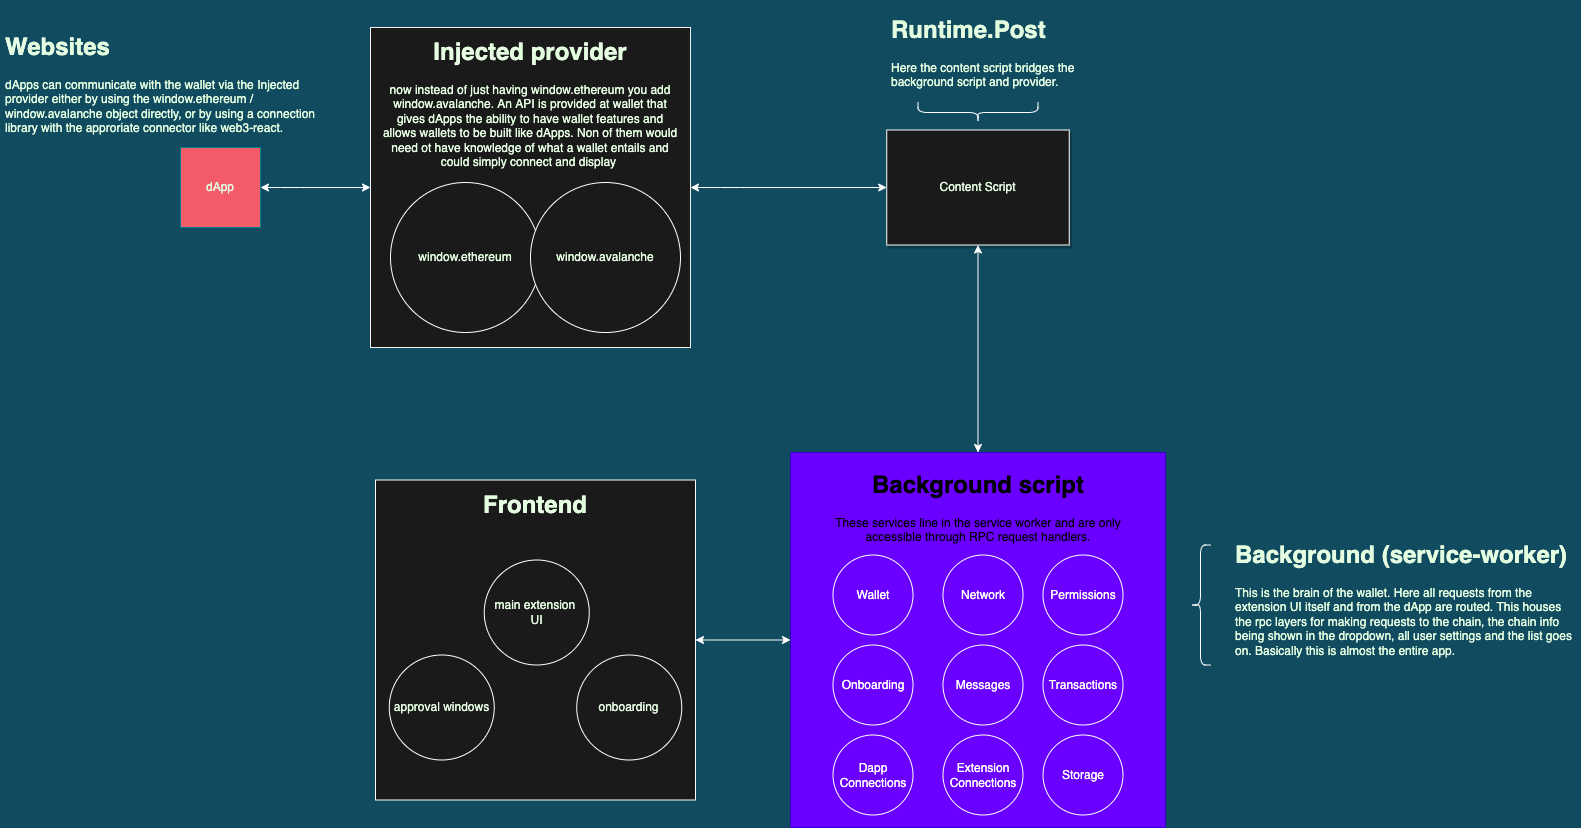

The diagram above was exported from draw.io. Its source (the exported page's mxGraphModel, read from the mxfile embedded in the PNG):
<mxGraphModel dx="2658" dy="2258" grid="1" gridSize="10" guides="1" tooltips="1" connect="1" arrows="1" fold="1" page="1" pageScale="1" pageWidth="850" pageHeight="1100" background="#114B5F" math="0" shadow="0">
  <root>
    <mxCell id="0" />
    <mxCell id="1" parent="0" />
    <mxCell id="3" value="Content Script" style="whiteSpace=wrap;html=1;fillColor=#1A1A1A;strokeColor=#FFFFFF;fontColor=#E4FDE1;shadow=1;" parent="1" vertex="1">
      <mxGeometry x="96.25" y="127.5" width="182.5" height="115" as="geometry" />
    </mxCell>
    <mxCell id="5" value="dApp" style="whiteSpace=wrap;html=1;aspect=fixed;fillColor=#F45B69;strokeColor=#028090;fontColor=#E4FDE1;" parent="1" vertex="1">
      <mxGeometry x="-610" y="145" width="80" height="80" as="geometry" />
    </mxCell>
    <mxCell id="6" value="" style="endArrow=classic;startArrow=classic;html=1;entryX=1;entryY=0.5;entryDx=0;entryDy=0;labelBackgroundColor=#114B5F;strokeColor=#FFFFFF;fontColor=#E4FDE1;exitX=0;exitY=0.5;exitDx=0;exitDy=0;" parent="1" source="89" target="5" edge="1">
      <mxGeometry width="50" height="50" relative="1" as="geometry">
        <mxPoint x="-500" y="270" as="sourcePoint" />
        <mxPoint x="-360" y="170" as="targetPoint" />
        <Array as="points">
          <mxPoint x="-500" y="185" />
        </Array>
      </mxGeometry>
    </mxCell>
    <mxCell id="8" value="&lt;h1&gt;Websites&lt;/h1&gt;&lt;p&gt;dApps can communicate with the wallet via the Injected provider either by using the window.ethereum / window.avalanche object directly, or by using a connection library with the approriate connector like web3-react.&lt;br&gt;&lt;/p&gt;" style="text;html=1;strokeColor=none;fillColor=none;spacing=5;spacingTop=-20;whiteSpace=wrap;overflow=hidden;rounded=0;fontColor=#E4FDE1;" parent="1" vertex="1">
      <mxGeometry x="-790" y="25" width="340" height="120" as="geometry" />
    </mxCell>
    <mxCell id="9" value="" style="shape=curlyBracket;whiteSpace=wrap;html=1;rounded=1;direction=north;fillColor=#F45B69;strokeColor=#FFFFFF;fontColor=#E4FDE1;" parent="1" vertex="1">
      <mxGeometry x="127.5" y="100" width="120" height="20" as="geometry" />
    </mxCell>
    <mxCell id="10" value="&lt;h1&gt;Runtime.Post&lt;/h1&gt;&lt;p&gt;Here the content script bridges the background script and provider.&amp;nbsp;&lt;/p&gt;" style="text;html=1;strokeColor=none;fillColor=none;spacing=5;spacingTop=-20;whiteSpace=wrap;overflow=hidden;rounded=0;fontColor=#E4FDE1;" parent="1" vertex="1">
      <mxGeometry x="96.25" y="7.5" width="210" height="92.5" as="geometry" />
    </mxCell>
    <mxCell id="15" value="" style="shape=curlyBracket;whiteSpace=wrap;html=1;rounded=1;direction=east;fillColor=#F45B69;strokeColor=#FFFFFF;fontColor=#E4FDE1;rotation=0;" parent="1" vertex="1">
      <mxGeometry x="400" y="542.5" width="20" height="120" as="geometry" />
    </mxCell>
    <mxCell id="16" value="&lt;h1&gt;Background (service-worker)&lt;/h1&gt;&lt;p&gt;This is the brain of the wallet. Here all requests from the extension UI itself and from the dApp are routed. This houses the rpc layers for making requests to the chain, the chain info being shown in the dropdown, all user settings and the list goes on. Basically this is almost the entire app.&amp;nbsp;&lt;/p&gt;" style="text;html=1;strokeColor=none;fillColor=none;spacing=5;spacingTop=-20;whiteSpace=wrap;overflow=hidden;rounded=0;fontColor=#E4FDE1;" parent="1" vertex="1">
      <mxGeometry x="440" y="532.5" width="350" height="140" as="geometry" />
    </mxCell>
    <mxCell id="89" value="" style="whiteSpace=wrap;html=1;aspect=fixed;rounded=0;glass=0;align=center;strokeColor=#F0F0F0;fillColor=#1A1A1A;" parent="1" vertex="1">
      <mxGeometry x="-420" y="25" width="320" height="320" as="geometry" />
    </mxCell>
    <mxCell id="90" value="" style="endArrow=classic;startArrow=classic;html=1;entryX=1;entryY=0.5;entryDx=0;entryDy=0;exitX=0;exitY=0.5;exitDx=0;exitDy=0;labelBackgroundColor=#114B5F;strokeColor=#FFFFFF;fontColor=#E4FDE1" parent="1" source="3" target="89" edge="1">
      <mxGeometry width="50" height="50" relative="1" as="geometry">
        <mxPoint x="10" y="260" as="sourcePoint" />
        <mxPoint x="60" y="210" as="targetPoint" />
        <Array as="points">
          <mxPoint x="-60" y="185" />
        </Array>
      </mxGeometry>
    </mxCell>
    <mxCell id="91" value="&lt;h1&gt;Injected provider&lt;/h1&gt;&lt;p&gt;now instead of just having window.ethereum you add window.avalanche. An API is provided at wallet that gives dApps the ability to have wallet features and allows wallets to be built like dApps. Non of them would need ot have knowledge of what a wallet entails and could simply connect and display&amp;nbsp;&lt;/p&gt;" style="text;html=1;strokeColor=none;fillColor=none;spacing=5;spacingTop=-20;whiteSpace=wrap;overflow=hidden;rounded=0;glass=0;align=center;fontColor=#E4FDE1;" parent="1" vertex="1">
      <mxGeometry x="-415" y="30" width="310" height="170" as="geometry" />
    </mxCell>
    <mxCell id="96" value="window.ethereum" style="ellipse;whiteSpace=wrap;html=1;aspect=fixed;rounded=0;glass=0;align=center;fillColor=#1A1A1A;strokeColor=#FFFFFF;fontColor=#E4FDE1;" parent="1" vertex="1">
      <mxGeometry x="-400" y="180" width="150" height="150" as="geometry" />
    </mxCell>
    <mxCell id="97" value="window.avalanche" style="ellipse;whiteSpace=wrap;html=1;aspect=fixed;rounded=0;glass=0;align=center;fillColor=#1A1A1A;strokeColor=#FFFFFF;fontColor=#E4FDE1;" parent="1" vertex="1">
      <mxGeometry x="-260" y="180" width="150" height="150" as="geometry" />
    </mxCell>
    <mxCell id="98" value="" style="whiteSpace=wrap;html=1;aspect=fixed;rounded=0;glass=0;align=center;fillColor=#1A1A1A;strokeColor=#FFFFFF;" vertex="1" parent="1">
      <mxGeometry x="-415" y="477.5" width="320" height="320" as="geometry" />
    </mxCell>
    <mxCell id="99" value="&lt;h1&gt;Frontend&lt;/h1&gt;&lt;p&gt;&lt;br&gt;&lt;/p&gt;" style="text;html=1;strokeColor=none;fillColor=none;spacing=5;spacingTop=-20;whiteSpace=wrap;overflow=hidden;rounded=0;glass=0;align=center;fontColor=#E4FDE1;" vertex="1" parent="1">
      <mxGeometry x="-410" y="482.5" width="310" height="35" as="geometry" />
    </mxCell>
    <mxCell id="100" value="approval windows" style="ellipse;whiteSpace=wrap;html=1;aspect=fixed;rounded=0;glass=0;align=center;fillColor=#1A1A1A;strokeColor=#FFFFFF;fontColor=#E4FDE1;" vertex="1" parent="1">
      <mxGeometry x="-401.25" y="652.5" width="105" height="105" as="geometry" />
    </mxCell>
    <mxCell id="101" value="main extension &lt;br&gt;UI" style="ellipse;whiteSpace=wrap;html=1;aspect=fixed;rounded=0;glass=0;align=center;fillColor=#1A1A1A;strokeColor=#FFFFFF;fontColor=#E4FDE1;" vertex="1" parent="1">
      <mxGeometry x="-306.25" y="557.5" width="105" height="105" as="geometry" />
    </mxCell>
    <mxCell id="102" value="onboarding" style="ellipse;whiteSpace=wrap;html=1;aspect=fixed;rounded=0;glass=0;align=center;fillColor=#1A1A1A;strokeColor=#FFFFFF;fontColor=#E4FDE1;" vertex="1" parent="1">
      <mxGeometry x="-213.75" y="652.5" width="105" height="105" as="geometry" />
    </mxCell>
    <mxCell id="103" value="" style="whiteSpace=wrap;html=1;aspect=fixed;fillColor=#6a00ff;strokeColor=#3700CC;fontColor=#ffffff;rounded=0;glass=0;" vertex="1" parent="1">
      <mxGeometry y="450" width="375" height="375" as="geometry" />
    </mxCell>
    <mxCell id="104" value="&lt;h1&gt;Background script&lt;/h1&gt;&lt;p&gt;These services line in the service worker and are only accessible through RPC request handlers.&lt;/p&gt;" style="text;html=1;strokeColor=none;fillColor=none;spacing=5;spacingTop=-20;whiteSpace=wrap;overflow=hidden;rounded=0;glass=0;align=center;" vertex="1" parent="1">
      <mxGeometry x="17.5" y="462.5" width="340" height="120" as="geometry" />
    </mxCell>
    <mxCell id="105" value="Wallet" style="ellipse;whiteSpace=wrap;html=1;aspect=fixed;rounded=0;glass=0;align=center;fillColor=#6a00ff;strokeColor=#FFFFFF;fontColor=#ffffff;" vertex="1" parent="1">
      <mxGeometry x="42.5" y="552.5" width="80" height="80" as="geometry" />
    </mxCell>
    <mxCell id="106" value="Network" style="ellipse;whiteSpace=wrap;html=1;aspect=fixed;rounded=0;glass=0;align=center;fillColor=#6a00ff;strokeColor=#FFFFFF;fontColor=#ffffff;" vertex="1" parent="1">
      <mxGeometry x="152.5" y="552.5" width="80" height="80" as="geometry" />
    </mxCell>
    <mxCell id="107" value="Permissions&lt;span style=&quot;color: rgba(0 , 0 , 0 , 0) ; font-family: monospace ; font-size: 0px&quot;&gt;%3CmxGraphModel%3E%3Croot%3E%3CmxCell%20id%3D%220%22%2F%3E%3CmxCell%20id%3D%221%22%20parent%3D%220%22%2F%3E%3CmxCell%20id%3D%222%22%20value%3D%22Network%22%20style%3D%22ellipse%3BwhiteSpace%3Dwrap%3Bhtml%3D1%3Baspect%3Dfixed%3Brounded%3D0%3Bglass%3D0%3Balign%3Dcenter%3BfillColor%3D%236a00ff%3BstrokeColor%3D%233700CC%3BfontColor%3D%23ffffff%3B%22%20vertex%3D%221%22%20parent%3D%221%22%3E%3CmxGeometry%20x%3D%22630%22%20y%3D%22660%22%20width%3D%2280%22%20height%3D%2280%22%20as%3D%22geometry%22%2F%3E%3C%2FmxCell%3E%3C%2Froot%3E%3C%2FmxGraphModel%3E&lt;/span&gt;" style="ellipse;whiteSpace=wrap;html=1;aspect=fixed;rounded=0;glass=0;align=center;fillColor=#6a00ff;strokeColor=#FFFFFF;fontColor=#ffffff;" vertex="1" parent="1">
      <mxGeometry x="252.5" y="552.5" width="80" height="80" as="geometry" />
    </mxCell>
    <mxCell id="108" value="Onboarding" style="ellipse;whiteSpace=wrap;html=1;aspect=fixed;rounded=0;glass=0;align=center;fillColor=#6a00ff;strokeColor=#FFFFFF;fontColor=#ffffff;" vertex="1" parent="1">
      <mxGeometry x="42.5" y="642.5" width="80" height="80" as="geometry" />
    </mxCell>
    <mxCell id="109" value="Messages" style="ellipse;whiteSpace=wrap;html=1;aspect=fixed;rounded=0;glass=0;align=center;fillColor=#6a00ff;strokeColor=#FFFFFF;fontColor=#ffffff;" vertex="1" parent="1">
      <mxGeometry x="152.5" y="642.5" width="80" height="80" as="geometry" />
    </mxCell>
    <mxCell id="110" value="Transactions" style="ellipse;whiteSpace=wrap;html=1;aspect=fixed;rounded=0;glass=0;align=center;fillColor=#6a00ff;strokeColor=#FFFFFF;fontColor=#ffffff;" vertex="1" parent="1">
      <mxGeometry x="252.5" y="642.5" width="80" height="80" as="geometry" />
    </mxCell>
    <mxCell id="111" value="Storage" style="ellipse;whiteSpace=wrap;html=1;aspect=fixed;rounded=0;glass=0;align=center;fillColor=#6a00ff;strokeColor=#FFFFFF;fontColor=#ffffff;" vertex="1" parent="1">
      <mxGeometry x="252.5" y="732.5" width="80" height="80" as="geometry" />
    </mxCell>
    <mxCell id="112" value="Extension&lt;br&gt;Connections" style="ellipse;whiteSpace=wrap;html=1;aspect=fixed;rounded=0;glass=0;align=center;fillColor=#6a00ff;strokeColor=#FFFFFF;fontColor=#ffffff;" vertex="1" parent="1">
      <mxGeometry x="152.5" y="732.5" width="80" height="80" as="geometry" />
    </mxCell>
    <mxCell id="113" value="Dapp&lt;br&gt;Connections" style="ellipse;whiteSpace=wrap;html=1;aspect=fixed;rounded=0;glass=0;align=center;fillColor=#6a00ff;strokeColor=#FFFFFF;fontColor=#ffffff;" vertex="1" parent="1">
      <mxGeometry x="42.5" y="732.5" width="80" height="80" as="geometry" />
    </mxCell>
    <mxCell id="117" value="" style="endArrow=classic;startArrow=classic;html=1;entryX=1;entryY=0.5;entryDx=0;entryDy=0;exitX=0;exitY=0.5;exitDx=0;exitDy=0;labelBackgroundColor=#114B5F;strokeColor=#FFFFFF;fontColor=#E4FDE1" edge="1" parent="1" source="103" target="98">
      <mxGeometry width="50" height="50" relative="1" as="geometry">
        <mxPoint x="200" y="360" as="sourcePoint" />
        <mxPoint x="80" y="360" as="targetPoint" />
        <Array as="points" />
      </mxGeometry>
    </mxCell>
    <mxCell id="118" value="" style="endArrow=classic;startArrow=classic;html=1;entryX=0.5;entryY=1;entryDx=0;entryDy=0;exitX=0.5;exitY=0;exitDx=0;exitDy=0;labelBackgroundColor=#114B5F;strokeColor=#FFFFFF;fontColor=#E4FDE1" edge="1" parent="1" source="103" target="3">
      <mxGeometry width="50" height="50" relative="1" as="geometry">
        <mxPoint x="220" y="330" as="sourcePoint" />
        <mxPoint x="100" y="330" as="targetPoint" />
        <Array as="points" />
      </mxGeometry>
    </mxCell>
  </root>
</mxGraphModel>